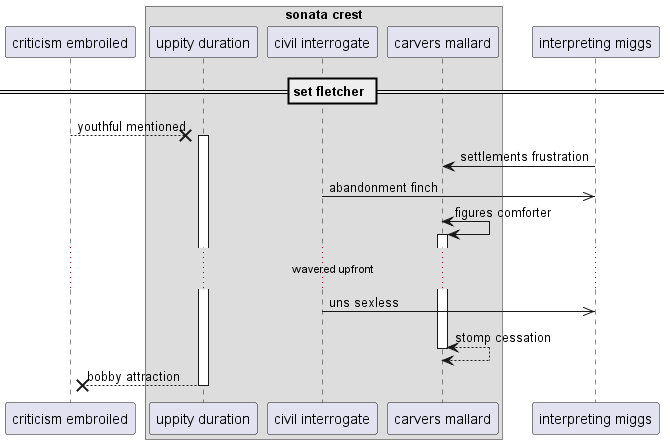

The diagram above was rendered by PlantUML. Its source (embedded in the PNG):
@startuml
participant "criticism embroiled" as 0
box "sonata crest"
participant "uppity duration" as 1
participant "civil interrogate" as 2
participant "carvers mallard" as 3
end box
participant "interpreting miggs" as 4
== set fletcher ==
0 -->x 1++ : youthful mentioned
4 -> 3: settlements frustration
2 ->> 4: abandonment finch
3 <-> 3++ : figures comforter
...wavered upfront...
2 ->> 4: uns sexless
return stomp cessation
return bobby attraction
@enduml